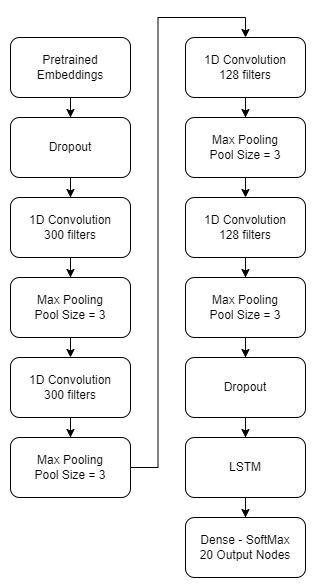

The diagram above was exported from draw.io. Its source (the exported page's mxGraphModel, read from the mxfile embedded in the PNG):
<mxGraphModel dx="1434" dy="782" grid="1" gridSize="10" guides="1" tooltips="1" connect="1" arrows="1" fold="1" page="1" pageScale="1" pageWidth="850" pageHeight="1100" math="0" shadow="0">
  <root>
    <mxCell id="0" />
    <mxCell id="1" parent="0" />
    <mxCell id="fC9zkJj596sQht6Mb0gE-1" value="" style="edgeStyle=orthogonalEdgeStyle;rounded=0;orthogonalLoop=1;jettySize=auto;html=1;" edge="1" parent="1" source="fC9zkJj596sQht6Mb0gE-2" target="fC9zkJj596sQht6Mb0gE-4">
      <mxGeometry relative="1" as="geometry" />
    </mxCell>
    <mxCell id="fC9zkJj596sQht6Mb0gE-2" value="Pretrained Embeddings" style="rounded=1;whiteSpace=wrap;html=1;" vertex="1" parent="1">
      <mxGeometry x="365" y="140" width="120" height="60" as="geometry" />
    </mxCell>
    <mxCell id="fC9zkJj596sQht6Mb0gE-3" value="" style="edgeStyle=orthogonalEdgeStyle;rounded=0;orthogonalLoop=1;jettySize=auto;html=1;" edge="1" parent="1" source="fC9zkJj596sQht6Mb0gE-4" target="fC9zkJj596sQht6Mb0gE-6">
      <mxGeometry relative="1" as="geometry" />
    </mxCell>
    <mxCell id="fC9zkJj596sQht6Mb0gE-4" value="Dropout" style="whiteSpace=wrap;html=1;rounded=1;" vertex="1" parent="1">
      <mxGeometry x="365" y="220" width="120" height="60" as="geometry" />
    </mxCell>
    <mxCell id="fC9zkJj596sQht6Mb0gE-5" value="" style="edgeStyle=orthogonalEdgeStyle;rounded=0;orthogonalLoop=1;jettySize=auto;html=1;" edge="1" parent="1" source="fC9zkJj596sQht6Mb0gE-6" target="fC9zkJj596sQht6Mb0gE-8">
      <mxGeometry relative="1" as="geometry" />
    </mxCell>
    <mxCell id="fC9zkJj596sQht6Mb0gE-6" value="1D Convolution&lt;br&gt;300 filters" style="whiteSpace=wrap;html=1;rounded=1;" vertex="1" parent="1">
      <mxGeometry x="365" y="300" width="120" height="60" as="geometry" />
    </mxCell>
    <mxCell id="fC9zkJj596sQht6Mb0gE-7" value="" style="edgeStyle=orthogonalEdgeStyle;rounded=0;orthogonalLoop=1;jettySize=auto;html=1;" edge="1" parent="1" source="fC9zkJj596sQht6Mb0gE-8">
      <mxGeometry relative="1" as="geometry">
        <mxPoint x="425" y="460" as="targetPoint" />
      </mxGeometry>
    </mxCell>
    <mxCell id="fC9zkJj596sQht6Mb0gE-8" value="Max Pooling&lt;br style=&quot;border-color: var(--border-color);&quot;&gt;Pool Size = 3" style="whiteSpace=wrap;html=1;rounded=1;" vertex="1" parent="1">
      <mxGeometry x="365" y="380" width="120" height="60" as="geometry" />
    </mxCell>
    <mxCell id="fC9zkJj596sQht6Mb0gE-9" value="" style="edgeStyle=orthogonalEdgeStyle;rounded=0;orthogonalLoop=1;jettySize=auto;html=1;" edge="1" parent="1" source="fC9zkJj596sQht6Mb0gE-10" target="fC9zkJj596sQht6Mb0gE-12">
      <mxGeometry relative="1" as="geometry" />
    </mxCell>
    <mxCell id="fC9zkJj596sQht6Mb0gE-10" value="1D Convolution&lt;br&gt;300 filters" style="whiteSpace=wrap;html=1;rounded=1;" vertex="1" parent="1">
      <mxGeometry x="365" y="460" width="120" height="60" as="geometry" />
    </mxCell>
    <mxCell id="fC9zkJj596sQht6Mb0gE-11" style="edgeStyle=orthogonalEdgeStyle;rounded=0;orthogonalLoop=1;jettySize=auto;html=1;entryX=0.5;entryY=0;entryDx=0;entryDy=0;" edge="1" parent="1" source="fC9zkJj596sQht6Mb0gE-12" target="fC9zkJj596sQht6Mb0gE-14">
      <mxGeometry relative="1" as="geometry" />
    </mxCell>
    <mxCell id="fC9zkJj596sQht6Mb0gE-12" value="Max Pooling&lt;br style=&quot;border-color: var(--border-color);&quot;&gt;Pool Size = 3" style="whiteSpace=wrap;html=1;rounded=1;" vertex="1" parent="1">
      <mxGeometry x="365" y="540" width="120" height="60" as="geometry" />
    </mxCell>
    <mxCell id="fC9zkJj596sQht6Mb0gE-13" value="" style="edgeStyle=orthogonalEdgeStyle;rounded=0;orthogonalLoop=1;jettySize=auto;html=1;" edge="1" parent="1" source="fC9zkJj596sQht6Mb0gE-14" target="fC9zkJj596sQht6Mb0gE-16">
      <mxGeometry relative="1" as="geometry" />
    </mxCell>
    <mxCell id="fC9zkJj596sQht6Mb0gE-14" value="1D Convolution&lt;br&gt;128 filters" style="whiteSpace=wrap;html=1;rounded=1;" vertex="1" parent="1">
      <mxGeometry x="540" y="140" width="120" height="60" as="geometry" />
    </mxCell>
    <mxCell id="fC9zkJj596sQht6Mb0gE-15" value="" style="edgeStyle=orthogonalEdgeStyle;rounded=0;orthogonalLoop=1;jettySize=auto;html=1;" edge="1" parent="1" source="fC9zkJj596sQht6Mb0gE-16">
      <mxGeometry relative="1" as="geometry">
        <mxPoint x="600" y="300" as="targetPoint" />
      </mxGeometry>
    </mxCell>
    <mxCell id="fC9zkJj596sQht6Mb0gE-16" value="Max Pooling&lt;br style=&quot;border-color: var(--border-color);&quot;&gt;Pool Size = 3" style="whiteSpace=wrap;html=1;rounded=1;" vertex="1" parent="1">
      <mxGeometry x="540" y="220" width="120" height="60" as="geometry" />
    </mxCell>
    <mxCell id="fC9zkJj596sQht6Mb0gE-17" value="" style="edgeStyle=orthogonalEdgeStyle;rounded=0;orthogonalLoop=1;jettySize=auto;html=1;" edge="1" parent="1" source="fC9zkJj596sQht6Mb0gE-18" target="fC9zkJj596sQht6Mb0gE-20">
      <mxGeometry relative="1" as="geometry" />
    </mxCell>
    <mxCell id="fC9zkJj596sQht6Mb0gE-18" value="1D Convolution&lt;br&gt;128 filters" style="whiteSpace=wrap;html=1;rounded=1;" vertex="1" parent="1">
      <mxGeometry x="540" y="300" width="120" height="60" as="geometry" />
    </mxCell>
    <mxCell id="fC9zkJj596sQht6Mb0gE-19" value="" style="edgeStyle=orthogonalEdgeStyle;rounded=0;orthogonalLoop=1;jettySize=auto;html=1;" edge="1" parent="1" source="fC9zkJj596sQht6Mb0gE-20" target="fC9zkJj596sQht6Mb0gE-22">
      <mxGeometry relative="1" as="geometry" />
    </mxCell>
    <mxCell id="fC9zkJj596sQht6Mb0gE-20" value="Max Pooling&lt;br style=&quot;border-color: var(--border-color);&quot;&gt;Pool Size = 3" style="whiteSpace=wrap;html=1;rounded=1;" vertex="1" parent="1">
      <mxGeometry x="540" y="380" width="120" height="60" as="geometry" />
    </mxCell>
    <mxCell id="fC9zkJj596sQht6Mb0gE-21" value="" style="edgeStyle=orthogonalEdgeStyle;rounded=0;orthogonalLoop=1;jettySize=auto;html=1;" edge="1" parent="1" source="fC9zkJj596sQht6Mb0gE-22" target="fC9zkJj596sQht6Mb0gE-23">
      <mxGeometry relative="1" as="geometry" />
    </mxCell>
    <mxCell id="fC9zkJj596sQht6Mb0gE-22" value="Dropout" style="whiteSpace=wrap;html=1;rounded=1;" vertex="1" parent="1">
      <mxGeometry x="540" y="460" width="120" height="60" as="geometry" />
    </mxCell>
    <mxCell id="fC9zkJj596sQht6Mb0gE-25" value="" style="edgeStyle=orthogonalEdgeStyle;rounded=0;orthogonalLoop=1;jettySize=auto;html=1;" edge="1" parent="1" source="fC9zkJj596sQht6Mb0gE-23" target="fC9zkJj596sQht6Mb0gE-24">
      <mxGeometry relative="1" as="geometry" />
    </mxCell>
    <mxCell id="fC9zkJj596sQht6Mb0gE-23" value="LSTM" style="whiteSpace=wrap;html=1;rounded=1;" vertex="1" parent="1">
      <mxGeometry x="540" y="540" width="120" height="60" as="geometry" />
    </mxCell>
    <mxCell id="fC9zkJj596sQht6Mb0gE-24" value="Dense - SoftMax&lt;br&gt;20 Output Nodes" style="whiteSpace=wrap;html=1;rounded=1;" vertex="1" parent="1">
      <mxGeometry x="540" y="620" width="120" height="60" as="geometry" />
    </mxCell>
  </root>
</mxGraphModel>